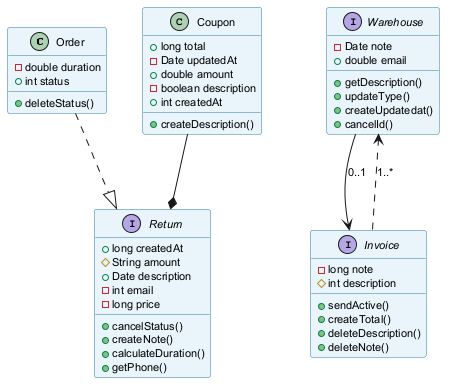

The diagram above was rendered by PlantUML. Its source (embedded in the PNG):
@startuml
skinparam backgroundColor #FFFFFF
skinparam classBackgroundColor #E8F4FA
skinparam classBorderColor #2C7DA0
skinparam defaultFontSize 11
class Order {
  -double duration
  +int status
  +deleteStatus()
}
interface Warehouse {
  -Date note
  +double email
  +getDescription()
  +updateType()
  +createUpdatedat()
  +cancelId()
}
interface Invoice {
  -long note
  #int description
  +sendActive()
  +createTotal()
  +deleteDescription()
  +deleteNote()
}
class Coupon {
  +long total
  -Date updatedAt
  +double amount
  -boolean description
  +int createdAt
  +createDescription()
}
interface Return {
  +long createdAt
  #String amount
  +Date description
  -int email
  -long price
  +cancelStatus()
  +createNote()
  +calculateDuration()
  +getPhone()
}
Invoice ..> Warehouse : "1..*"
Coupon --* Return
Order ..|> Return
Warehouse --> Invoice : "0..1"
@enduml